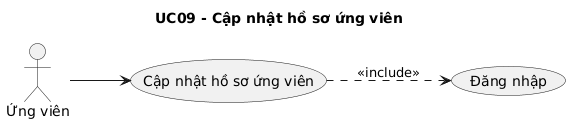

The diagram above was rendered by PlantUML. Its source (embedded in the PNG):
@startuml
skinparam shadowing false
left to right direction
title UC09 - Cập nhật hồ sơ ứng viên
actor "Ứng viên" as ACTOR_1
usecase "Cập nhật hồ sơ ứng viên" as UC_MAIN
ACTOR_1 --> UC_MAIN
usecase "Đăng nhập" as UC_LOGIN
UC_MAIN ..> UC_LOGIN : <<include>>
@enduml